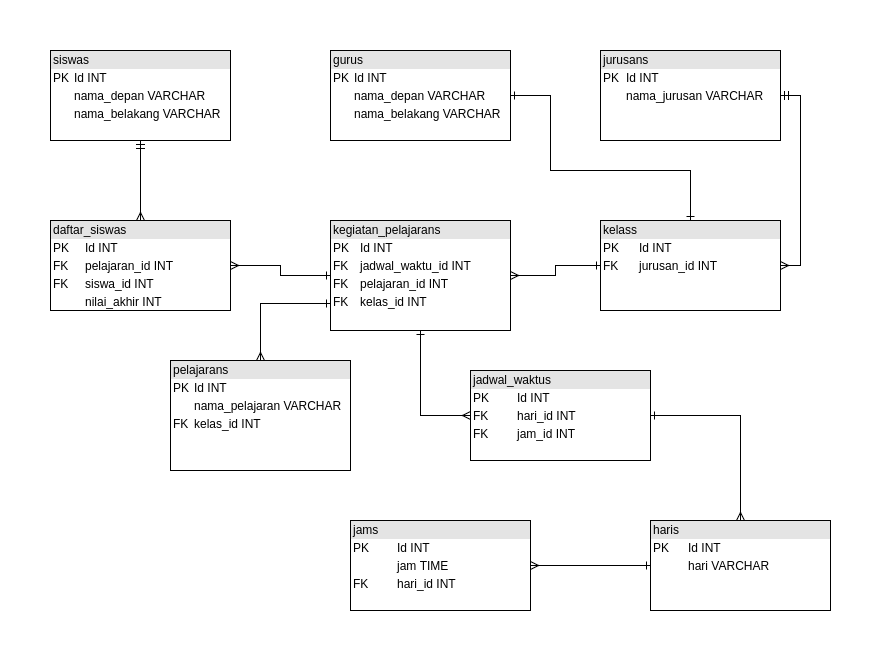

The diagram above was exported from draw.io. Its source (the exported page's mxGraphModel, read from the mxfile embedded in the PNG):
<mxGraphModel dx="1059" dy="583" grid="1" gridSize="10" guides="1" tooltips="1" connect="1" arrows="1" fold="1" page="1" pageScale="1" pageWidth="850" pageHeight="1100" background="#ffffff" math="0" shadow="0">
  <root>
    <mxCell id="0" />
    <mxCell id="1" parent="0" />
    <mxCell id="25" style="edgeStyle=orthogonalEdgeStyle;rounded=0;html=1;exitX=0.5;exitY=1;entryX=0.5;entryY=0;startArrow=ERmandOne;startFill=0;endArrow=ERmany;endFill=0;jettySize=auto;orthogonalLoop=1;" parent="1" source="2" target="21" edge="1">
      <mxGeometry relative="1" as="geometry" />
    </mxCell>
    <mxCell id="2" value="&lt;div style=&quot;box-sizing: border-box ; width: 100% ; background: #e4e4e4 ; padding: 2px&quot;&gt;siswas&lt;/div&gt;&lt;table style=&quot;width: 100% ; font-size: 1em&quot; cellpadding=&quot;2&quot; cellspacing=&quot;0&quot;&gt;&lt;tbody&gt;&lt;tr&gt;&lt;td&gt;PK&lt;/td&gt;&lt;td&gt;Id INT&lt;/td&gt;&lt;/tr&gt;&lt;tr&gt;&lt;td&gt;&lt;br&gt;&lt;/td&gt;&lt;td&gt;nama_depan VARCHAR&lt;/td&gt;&lt;/tr&gt;&lt;tr&gt;&lt;td&gt;&lt;/td&gt;&lt;td&gt;nama_belakang VARCHAR&lt;/td&gt;&lt;/tr&gt;&lt;/tbody&gt;&lt;/table&gt;" style="verticalAlign=top;align=left;overflow=fill;html=1;" parent="1" vertex="1">
      <mxGeometry x="40" y="40" width="180" height="90" as="geometry" />
    </mxCell>
    <mxCell id="39" style="edgeStyle=orthogonalEdgeStyle;rounded=0;html=1;exitX=0.5;exitY=0;entryX=0;entryY=0.75;startArrow=ERmany;startFill=0;endArrow=ERone;endFill=0;jettySize=auto;orthogonalLoop=1;" edge="1" parent="1" source="3" target="15">
      <mxGeometry relative="1" as="geometry" />
    </mxCell>
    <mxCell id="3" value="&lt;div style=&quot;box-sizing: border-box ; width: 100% ; background: #e4e4e4 ; padding: 2px&quot;&gt;pelajarans&lt;/div&gt;&lt;table style=&quot;width: 100% ; font-size: 1em&quot; cellpadding=&quot;2&quot; cellspacing=&quot;0&quot;&gt;&lt;tbody&gt;&lt;tr&gt;&lt;td&gt;PK&lt;/td&gt;&lt;td&gt;Id INT&lt;/td&gt;&lt;/tr&gt;&lt;tr&gt;&lt;td&gt;&lt;br&gt;&lt;/td&gt;&lt;td&gt;nama_pelajaran VARCHAR&lt;/td&gt;&lt;/tr&gt;&lt;tr&gt;&lt;td&gt;FK&lt;/td&gt;&lt;td&gt;kelas_id INT&lt;/td&gt;&lt;/tr&gt;&lt;tr&gt;&lt;td&gt;&lt;br&gt;&lt;/td&gt;&lt;td&gt;&lt;br&gt;&lt;/td&gt;&lt;/tr&gt;&lt;tr&gt;&lt;td&gt;&lt;br&gt;&lt;/td&gt;&lt;td&gt;&lt;br&gt;&lt;/td&gt;&lt;/tr&gt;&lt;/tbody&gt;&lt;/table&gt;" style="verticalAlign=top;align=left;overflow=fill;html=1;" parent="1" vertex="1">
      <mxGeometry x="160" y="350" width="180" height="110" as="geometry" />
    </mxCell>
    <mxCell id="6" value="&lt;div style=&quot;box-sizing: border-box ; width: 100% ; background: #e4e4e4 ; padding: 2px&quot;&gt;kelass&lt;/div&gt;&lt;table style=&quot;width: 100% ; font-size: 1em&quot; cellpadding=&quot;2&quot; cellspacing=&quot;0&quot;&gt;&lt;tbody&gt;&lt;tr&gt;&lt;td&gt;PK&lt;/td&gt;&lt;td&gt;Id INT&lt;/td&gt;&lt;/tr&gt;&lt;tr&gt;&lt;td&gt;FK&lt;/td&gt;&lt;td&gt;jurusan_id INT&lt;/td&gt;&lt;/tr&gt;&lt;tr&gt;&lt;td&gt;&lt;br&gt;&lt;/td&gt;&lt;td&gt;&lt;br&gt;&lt;/td&gt;&lt;/tr&gt;&lt;/tbody&gt;&lt;/table&gt;" style="verticalAlign=top;align=left;overflow=fill;html=1;" parent="1" vertex="1">
      <mxGeometry x="590" y="210" width="180" height="90" as="geometry" />
    </mxCell>
    <mxCell id="27" style="edgeStyle=orthogonalEdgeStyle;rounded=0;html=1;exitX=1;exitY=0.5;entryX=1;entryY=0.5;startArrow=ERmandOne;startFill=0;endArrow=ERmany;endFill=0;jettySize=auto;orthogonalLoop=1;" parent="1" source="7" target="6" edge="1">
      <mxGeometry relative="1" as="geometry" />
    </mxCell>
    <mxCell id="7" value="&lt;div style=&quot;box-sizing: border-box ; width: 100% ; background: #e4e4e4 ; padding: 2px&quot;&gt;jurusans&lt;/div&gt;&lt;table style=&quot;width: 100% ; font-size: 1em&quot; cellpadding=&quot;2&quot; cellspacing=&quot;0&quot;&gt;&lt;tbody&gt;&lt;tr&gt;&lt;td&gt;PK&lt;/td&gt;&lt;td&gt;Id INT&lt;/td&gt;&lt;/tr&gt;&lt;tr&gt;&lt;td&gt;&lt;br&gt;&lt;/td&gt;&lt;td&gt;nama_jurusan VARCHAR&lt;/td&gt;&lt;/tr&gt;&lt;tr&gt;&lt;td&gt;&lt;br&gt;&lt;/td&gt;&lt;td&gt;&lt;br&gt;&lt;/td&gt;&lt;/tr&gt;&lt;/tbody&gt;&lt;/table&gt;" style="verticalAlign=top;align=left;overflow=fill;html=1;" parent="1" vertex="1">
      <mxGeometry x="590" y="40" width="180" height="90" as="geometry" />
    </mxCell>
    <mxCell id="28" style="edgeStyle=orthogonalEdgeStyle;rounded=0;html=1;exitX=1;exitY=0.5;entryX=0.5;entryY=0;startArrow=ERone;startFill=0;endArrow=ERone;endFill=0;jettySize=auto;orthogonalLoop=1;" parent="1" source="9" target="6" edge="1">
      <mxGeometry relative="1" as="geometry">
        <Array as="points">
          <mxPoint x="540" y="85" />
          <mxPoint x="540" y="160" />
          <mxPoint x="680" y="160" />
        </Array>
      </mxGeometry>
    </mxCell>
    <mxCell id="9" value="&lt;div style=&quot;box-sizing: border-box ; width: 100% ; background: #e4e4e4 ; padding: 2px&quot;&gt;gurus&lt;/div&gt;&lt;table style=&quot;width: 100% ; font-size: 1em&quot; cellpadding=&quot;2&quot; cellspacing=&quot;0&quot;&gt;&lt;tbody&gt;&lt;tr&gt;&lt;td&gt;PK&lt;/td&gt;&lt;td&gt;Id INT&lt;/td&gt;&lt;/tr&gt;&lt;tr&gt;&lt;td&gt;&lt;br&gt;&lt;/td&gt;&lt;td&gt;nama_depan VARCHAR&lt;/td&gt;&lt;/tr&gt;&lt;tr&gt;&lt;td&gt;&lt;/td&gt;&lt;td&gt;nama_belakang VARCHAR&lt;/td&gt;&lt;/tr&gt;&lt;/tbody&gt;&lt;/table&gt;" style="verticalAlign=top;align=left;overflow=fill;html=1;" parent="1" vertex="1">
      <mxGeometry x="320" y="40" width="180" height="90" as="geometry" />
    </mxCell>
    <mxCell id="33" style="edgeStyle=orthogonalEdgeStyle;rounded=0;html=1;exitX=0.5;exitY=0;entryX=1;entryY=0.5;startArrow=ERmany;startFill=0;endArrow=ERone;endFill=0;jettySize=auto;orthogonalLoop=1;" parent="1" source="11" target="30" edge="1">
      <mxGeometry relative="1" as="geometry" />
    </mxCell>
    <mxCell id="11" value="&lt;div style=&quot;box-sizing: border-box ; width: 100% ; background: #e4e4e4 ; padding: 2px&quot;&gt;haris&lt;/div&gt;&lt;table style=&quot;width: 100% ; font-size: 1em&quot; cellpadding=&quot;2&quot; cellspacing=&quot;0&quot;&gt;&lt;tbody&gt;&lt;tr&gt;&lt;td&gt;PK&lt;/td&gt;&lt;td&gt;Id INT&lt;/td&gt;&lt;/tr&gt;&lt;tr&gt;&lt;td&gt;&lt;br&gt;&lt;/td&gt;&lt;td&gt;hari VARCHAR&lt;/td&gt;&lt;/tr&gt;&lt;tr&gt;&lt;td&gt;&lt;br&gt;&lt;/td&gt;&lt;td&gt;&lt;br&gt;&lt;/td&gt;&lt;/tr&gt;&lt;/tbody&gt;&lt;/table&gt;" style="verticalAlign=top;align=left;overflow=fill;html=1;" parent="1" vertex="1">
      <mxGeometry x="640" y="510" width="180" height="90" as="geometry" />
    </mxCell>
    <mxCell id="36" style="edgeStyle=orthogonalEdgeStyle;rounded=0;html=1;exitX=1;exitY=0.5;entryX=0;entryY=0.5;startArrow=ERmany;startFill=0;endArrow=ERone;endFill=0;jettySize=auto;orthogonalLoop=1;" parent="1" source="12" target="11" edge="1">
      <mxGeometry relative="1" as="geometry" />
    </mxCell>
    <mxCell id="12" value="&lt;div style=&quot;box-sizing: border-box ; width: 100% ; background: #e4e4e4 ; padding: 2px&quot;&gt;jams&lt;/div&gt;&lt;table style=&quot;width: 100% ; font-size: 1em&quot; cellpadding=&quot;2&quot; cellspacing=&quot;0&quot;&gt;&lt;tbody&gt;&lt;tr&gt;&lt;td&gt;PK&lt;/td&gt;&lt;td&gt;Id INT&lt;/td&gt;&lt;/tr&gt;&lt;tr&gt;&lt;td&gt;&lt;br&gt;&lt;/td&gt;&lt;td&gt;jam TIME&lt;/td&gt;&lt;/tr&gt;&lt;tr&gt;&lt;td&gt;FK&lt;/td&gt;&lt;td&gt;hari_id INT&lt;/td&gt;&lt;/tr&gt;&lt;/tbody&gt;&lt;/table&gt;" style="verticalAlign=top;align=left;overflow=fill;html=1;" parent="1" vertex="1">
      <mxGeometry x="340" y="510" width="180" height="90" as="geometry" />
    </mxCell>
    <mxCell id="41" style="edgeStyle=orthogonalEdgeStyle;rounded=0;html=1;exitX=1;exitY=0.5;entryX=0;entryY=0.5;startArrow=ERmany;startFill=0;endArrow=ERone;endFill=0;jettySize=auto;orthogonalLoop=1;" edge="1" parent="1" source="15" target="6">
      <mxGeometry relative="1" as="geometry" />
    </mxCell>
    <mxCell id="15" value="&lt;div style=&quot;box-sizing: border-box ; width: 100% ; background: #e4e4e4 ; padding: 2px&quot;&gt;kegiatan_pelajarans&lt;/div&gt;&lt;table style=&quot;width: 100% ; font-size: 1em&quot; cellpadding=&quot;2&quot; cellspacing=&quot;0&quot;&gt;&lt;tbody&gt;&lt;tr&gt;&lt;td&gt;PK&lt;/td&gt;&lt;td&gt;Id INT&lt;/td&gt;&lt;/tr&gt;&lt;tr&gt;&lt;td&gt;FK&lt;/td&gt;&lt;td&gt;jadwal_waktu_id INT&lt;/td&gt;&lt;/tr&gt;&lt;tr&gt;&lt;td&gt;FK&lt;/td&gt;&lt;td&gt;pelajaran_id INT&lt;/td&gt;&lt;/tr&gt;&lt;tr&gt;&lt;td&gt;FK&lt;/td&gt;&lt;td&gt;kelas_id INT&lt;/td&gt;&lt;/tr&gt;&lt;/tbody&gt;&lt;/table&gt;" style="verticalAlign=top;align=left;overflow=fill;html=1;" parent="1" vertex="1">
      <mxGeometry x="320" y="210" width="180" height="110" as="geometry" />
    </mxCell>
    <mxCell id="37" style="edgeStyle=orthogonalEdgeStyle;rounded=0;html=1;exitX=1;exitY=0.5;entryX=0;entryY=0.5;startArrow=ERmany;startFill=0;endArrow=ERone;endFill=0;jettySize=auto;orthogonalLoop=1;" edge="1" parent="1" source="21" target="15">
      <mxGeometry relative="1" as="geometry" />
    </mxCell>
    <mxCell id="21" value="&lt;div style=&quot;box-sizing: border-box ; width: 100% ; background: #e4e4e4 ; padding: 2px&quot;&gt;daftar_siswas&lt;/div&gt;&lt;table style=&quot;width: 100% ; font-size: 1em&quot; cellpadding=&quot;2&quot; cellspacing=&quot;0&quot;&gt;&lt;tbody&gt;&lt;tr&gt;&lt;td&gt;PK&lt;/td&gt;&lt;td&gt;Id INT&lt;/td&gt;&lt;/tr&gt;&lt;tr&gt;&lt;td&gt;FK&lt;/td&gt;&lt;td&gt;pelajaran_id INT&lt;/td&gt;&lt;/tr&gt;&lt;tr&gt;&lt;td&gt;FK&lt;/td&gt;&lt;td&gt;siswa_id INT&lt;/td&gt;&lt;/tr&gt;&lt;tr&gt;&lt;td&gt;&lt;br&gt;&lt;/td&gt;&lt;td&gt;nilai_akhir INT&lt;/td&gt;&lt;/tr&gt;&lt;/tbody&gt;&lt;/table&gt;" style="verticalAlign=top;align=left;overflow=fill;html=1;" parent="1" vertex="1">
      <mxGeometry x="40" y="210" width="180" height="90" as="geometry" />
    </mxCell>
    <mxCell id="42" style="edgeStyle=orthogonalEdgeStyle;rounded=0;html=1;exitX=0;exitY=0.5;entryX=0.5;entryY=1;startArrow=ERmany;startFill=0;endArrow=ERone;endFill=0;jettySize=auto;orthogonalLoop=1;" edge="1" parent="1" source="30" target="15">
      <mxGeometry relative="1" as="geometry" />
    </mxCell>
    <mxCell id="30" value="&lt;div style=&quot;box-sizing: border-box ; width: 100% ; background: #e4e4e4 ; padding: 2px&quot;&gt;jadwal_waktus&lt;/div&gt;&lt;table style=&quot;width: 100% ; font-size: 1em&quot; cellpadding=&quot;2&quot; cellspacing=&quot;0&quot;&gt;&lt;tbody&gt;&lt;tr&gt;&lt;td&gt;PK&lt;/td&gt;&lt;td&gt;Id INT&lt;/td&gt;&lt;/tr&gt;&lt;tr&gt;&lt;td&gt;FK&lt;/td&gt;&lt;td&gt;hari_id INT&lt;/td&gt;&lt;/tr&gt;&lt;tr&gt;&lt;td&gt;FK&lt;/td&gt;&lt;td&gt;jam_id INT&lt;/td&gt;&lt;/tr&gt;&lt;/tbody&gt;&lt;/table&gt;" style="verticalAlign=top;align=left;overflow=fill;html=1;" parent="1" vertex="1">
      <mxGeometry x="460" y="360" width="180" height="90" as="geometry" />
    </mxCell>
  </root>
</mxGraphModel>